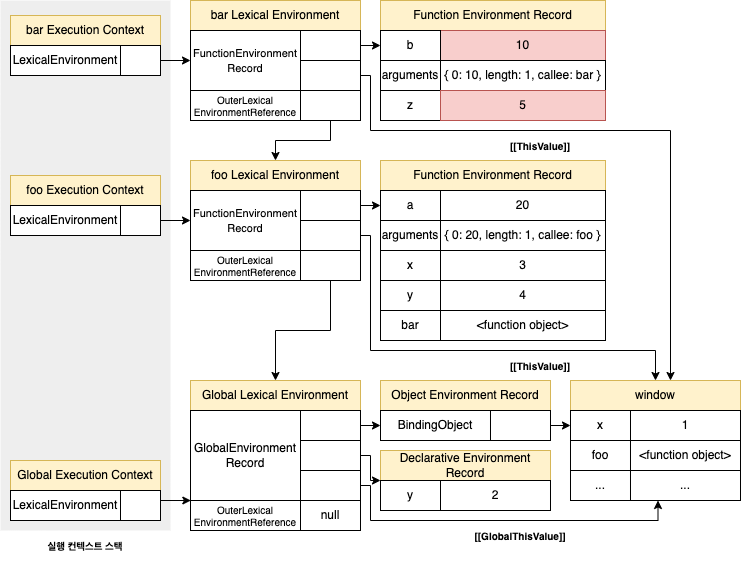

The diagram above was exported from draw.io. Its source (the exported page's mxGraphModel, read from the mxfile embedded in the PNG):
<mxGraphModel dx="1106" dy="836" grid="1" gridSize="10" guides="1" tooltips="1" connect="1" arrows="1" fold="1" page="1" pageScale="1" pageWidth="827" pageHeight="1169" math="0" shadow="0">
  <root>
    <mxCell id="0" />
    <mxCell id="1" parent="0" />
    <mxCell id="_pK5WqwsTYNarhv_emY9-1" value="" style="rounded=0;whiteSpace=wrap;html=1;fontSize=10;fillColor=#eeeeee;strokeColor=none;" parent="1" vertex="1">
      <mxGeometry x="40" y="100" width="170" height="530" as="geometry" />
    </mxCell>
    <mxCell id="_pK5WqwsTYNarhv_emY9-2" value="Global Lexical Environment" style="rounded=0;whiteSpace=wrap;html=1;fillColor=#fff2cc;strokeColor=#d6b656;" parent="1" vertex="1">
      <mxGeometry x="230" y="480" width="170" height="30" as="geometry" />
    </mxCell>
    <mxCell id="_pK5WqwsTYNarhv_emY9-3" style="edgeStyle=orthogonalEdgeStyle;rounded=0;orthogonalLoop=1;jettySize=auto;html=1;exitX=1;exitY=0.5;exitDx=0;exitDy=0;entryX=0;entryY=0;entryDx=0;entryDy=0;fontSize=10;startArrow=none;startFill=0;" parent="1" source="_pK5WqwsTYNarhv_emY9-4" target="_pK5WqwsTYNarhv_emY9-23" edge="1">
      <mxGeometry relative="1" as="geometry">
        <Array as="points">
          <mxPoint x="410" y="555" />
          <mxPoint x="410" y="580" />
        </Array>
      </mxGeometry>
    </mxCell>
    <mxCell id="_pK5WqwsTYNarhv_emY9-4" value="" style="rounded=0;whiteSpace=wrap;html=1;" parent="1" vertex="1">
      <mxGeometry x="340" y="540" width="60" height="30" as="geometry" />
    </mxCell>
    <mxCell id="_pK5WqwsTYNarhv_emY9-5" value="GlobalEnvironment&lt;br&gt;Record" style="rounded=0;whiteSpace=wrap;html=1;" parent="1" vertex="1">
      <mxGeometry x="230" y="510" width="110" height="90" as="geometry" />
    </mxCell>
    <mxCell id="_pK5WqwsTYNarhv_emY9-6" style="edgeStyle=orthogonalEdgeStyle;rounded=0;orthogonalLoop=1;jettySize=auto;html=1;exitX=1;exitY=0.5;exitDx=0;exitDy=0;entryX=0.25;entryY=1;entryDx=0;entryDy=0;fontSize=10;startArrow=none;startFill=0;" parent="1" source="_pK5WqwsTYNarhv_emY9-7" target="_pK5WqwsTYNarhv_emY9-30" edge="1">
      <mxGeometry relative="1" as="geometry">
        <Array as="points">
          <mxPoint x="410" y="585" />
          <mxPoint x="410" y="620" />
          <mxPoint x="697" y="620" />
        </Array>
      </mxGeometry>
    </mxCell>
    <mxCell id="_pK5WqwsTYNarhv_emY9-7" value="" style="rounded=0;whiteSpace=wrap;html=1;" parent="1" vertex="1">
      <mxGeometry x="340" y="570" width="60" height="30" as="geometry" />
    </mxCell>
    <mxCell id="_pK5WqwsTYNarhv_emY9-8" value="&lt;font style=&quot;font-size: 10px;&quot;&gt;OuterLexical&lt;br style=&quot;font-size: 10px;&quot;&gt;EnvironmentReference&lt;/font&gt;" style="rounded=0;whiteSpace=wrap;html=1;fontSize=10;" parent="1" vertex="1">
      <mxGeometry x="230" y="600" width="110" height="30" as="geometry" />
    </mxCell>
    <mxCell id="_pK5WqwsTYNarhv_emY9-9" value="Global Execution Context" style="rounded=0;whiteSpace=wrap;html=1;fillColor=#fff2cc;strokeColor=#d6b656;" parent="1" vertex="1">
      <mxGeometry x="50" y="560" width="150" height="30" as="geometry" />
    </mxCell>
    <mxCell id="_pK5WqwsTYNarhv_emY9-10" value="" style="rounded=0;whiteSpace=wrap;html=1;" parent="1" vertex="1">
      <mxGeometry x="160" y="590" width="40" height="30" as="geometry" />
    </mxCell>
    <mxCell id="_pK5WqwsTYNarhv_emY9-11" value="LexicalEnvironment" style="rounded=0;whiteSpace=wrap;html=1;" parent="1" vertex="1">
      <mxGeometry x="50" y="590" width="110" height="30" as="geometry" />
    </mxCell>
    <mxCell id="_pK5WqwsTYNarhv_emY9-12" style="edgeStyle=orthogonalEdgeStyle;rounded=0;orthogonalLoop=1;jettySize=auto;html=1;exitX=1;exitY=0.5;exitDx=0;exitDy=0;entryX=0;entryY=0.5;entryDx=0;entryDy=0;fontSize=10;startArrow=none;startFill=0;" parent="1" source="_pK5WqwsTYNarhv_emY9-13" target="_pK5WqwsTYNarhv_emY9-18" edge="1">
      <mxGeometry relative="1" as="geometry" />
    </mxCell>
    <mxCell id="_pK5WqwsTYNarhv_emY9-13" value="" style="rounded=0;whiteSpace=wrap;html=1;" parent="1" vertex="1">
      <mxGeometry x="340" y="510" width="60" height="30" as="geometry" />
    </mxCell>
    <mxCell id="_pK5WqwsTYNarhv_emY9-14" value="null" style="rounded=0;whiteSpace=wrap;html=1;" parent="1" vertex="1">
      <mxGeometry x="340" y="600" width="60" height="30" as="geometry" />
    </mxCell>
    <mxCell id="_pK5WqwsTYNarhv_emY9-15" value="" style="endArrow=classic;html=1;rounded=0;fontSize=10;exitX=1;exitY=0.5;exitDx=0;exitDy=0;entryX=0.003;entryY=0.167;entryDx=0;entryDy=0;entryPerimeter=0;" parent="1" edge="1">
      <mxGeometry width="50" height="50" relative="1" as="geometry">
        <mxPoint x="200" y="600" as="sourcePoint" />
        <mxPoint x="230.32999999999993" y="600.01" as="targetPoint" />
      </mxGeometry>
    </mxCell>
    <mxCell id="_pK5WqwsTYNarhv_emY9-16" value="&lt;b&gt;실행 컨텍스트 스택&lt;/b&gt;" style="text;html=1;strokeColor=none;fillColor=none;align=center;verticalAlign=middle;whiteSpace=wrap;rounded=0;fontSize=10;" parent="1" vertex="1">
      <mxGeometry x="75" y="630" width="100" height="30" as="geometry" />
    </mxCell>
    <mxCell id="_pK5WqwsTYNarhv_emY9-17" value="Object Environment Record" style="rounded=0;whiteSpace=wrap;html=1;fillColor=#fff2cc;strokeColor=#d6b656;" parent="1" vertex="1">
      <mxGeometry x="420" y="480" width="170" height="30" as="geometry" />
    </mxCell>
    <mxCell id="_pK5WqwsTYNarhv_emY9-18" value="BindingObject" style="rounded=0;whiteSpace=wrap;html=1;" parent="1" vertex="1">
      <mxGeometry x="420" y="510" width="110" height="30" as="geometry" />
    </mxCell>
    <mxCell id="_pK5WqwsTYNarhv_emY9-19" style="edgeStyle=orthogonalEdgeStyle;rounded=0;orthogonalLoop=1;jettySize=auto;html=1;exitX=1;exitY=0.5;exitDx=0;exitDy=0;entryX=0;entryY=0.5;entryDx=0;entryDy=0;" parent="1" source="_pK5WqwsTYNarhv_emY9-20" target="_pK5WqwsTYNarhv_emY9-26" edge="1">
      <mxGeometry relative="1" as="geometry" />
    </mxCell>
    <mxCell id="_pK5WqwsTYNarhv_emY9-20" value="" style="rounded=0;whiteSpace=wrap;html=1;" parent="1" vertex="1">
      <mxGeometry x="530" y="510" width="60" height="30" as="geometry" />
    </mxCell>
    <mxCell id="_pK5WqwsTYNarhv_emY9-21" value="Declarative Environment Record" style="rounded=0;whiteSpace=wrap;html=1;fillColor=#fff2cc;strokeColor=#d6b656;" parent="1" vertex="1">
      <mxGeometry x="420" y="550" width="170" height="30" as="geometry" />
    </mxCell>
    <mxCell id="_pK5WqwsTYNarhv_emY9-22" value="2" style="rounded=0;whiteSpace=wrap;html=1;" parent="1" vertex="1">
      <mxGeometry x="480" y="580" width="110" height="30" as="geometry" />
    </mxCell>
    <mxCell id="_pK5WqwsTYNarhv_emY9-23" value="y" style="rounded=0;whiteSpace=wrap;html=1;" parent="1" vertex="1">
      <mxGeometry x="420" y="580" width="60" height="30" as="geometry" />
    </mxCell>
    <mxCell id="_pK5WqwsTYNarhv_emY9-24" value="window" style="rounded=0;whiteSpace=wrap;html=1;fillColor=#fff2cc;strokeColor=#d6b656;" parent="1" vertex="1">
      <mxGeometry x="610" y="480" width="170" height="30" as="geometry" />
    </mxCell>
    <mxCell id="_pK5WqwsTYNarhv_emY9-25" value="1" style="rounded=0;whiteSpace=wrap;html=1;" parent="1" vertex="1">
      <mxGeometry x="670" y="510" width="110" height="30" as="geometry" />
    </mxCell>
    <mxCell id="_pK5WqwsTYNarhv_emY9-26" value="x" style="rounded=0;whiteSpace=wrap;html=1;" parent="1" vertex="1">
      <mxGeometry x="610" y="510" width="60" height="30" as="geometry" />
    </mxCell>
    <mxCell id="_pK5WqwsTYNarhv_emY9-27" value="foo" style="rounded=0;whiteSpace=wrap;html=1;" parent="1" vertex="1">
      <mxGeometry x="610" y="540" width="60" height="30" as="geometry" />
    </mxCell>
    <mxCell id="_pK5WqwsTYNarhv_emY9-28" value="..." style="rounded=0;whiteSpace=wrap;html=1;" parent="1" vertex="1">
      <mxGeometry x="610" y="570" width="60" height="30" as="geometry" />
    </mxCell>
    <mxCell id="_pK5WqwsTYNarhv_emY9-29" value="&amp;lt;function object&amp;gt;" style="rounded=0;whiteSpace=wrap;html=1;" parent="1" vertex="1">
      <mxGeometry x="670" y="540" width="110" height="30" as="geometry" />
    </mxCell>
    <mxCell id="_pK5WqwsTYNarhv_emY9-30" value="..." style="rounded=0;whiteSpace=wrap;html=1;" parent="1" vertex="1">
      <mxGeometry x="670" y="570" width="110" height="30" as="geometry" />
    </mxCell>
    <mxCell id="_pK5WqwsTYNarhv_emY9-31" value="&lt;b&gt;[[GlobalThisValue]]&lt;/b&gt;" style="text;html=1;strokeColor=none;fillColor=none;align=center;verticalAlign=middle;whiteSpace=wrap;rounded=0;fontSize=10;" parent="1" vertex="1">
      <mxGeometry x="510" y="620" width="100" height="30" as="geometry" />
    </mxCell>
    <mxCell id="_pK5WqwsTYNarhv_emY9-32" value="foo Execution Context" style="rounded=0;whiteSpace=wrap;html=1;fillColor=#fff2cc;strokeColor=#d6b656;" parent="1" vertex="1">
      <mxGeometry x="50" y="275" width="150" height="30" as="geometry" />
    </mxCell>
    <mxCell id="_pK5WqwsTYNarhv_emY9-33" style="edgeStyle=orthogonalEdgeStyle;rounded=0;orthogonalLoop=1;jettySize=auto;html=1;exitX=1;exitY=0.5;exitDx=0;exitDy=0;entryX=0;entryY=0.5;entryDx=0;entryDy=0;fontSize=11;" parent="1" source="_pK5WqwsTYNarhv_emY9-34" target="_pK5WqwsTYNarhv_emY9-37" edge="1">
      <mxGeometry relative="1" as="geometry" />
    </mxCell>
    <mxCell id="_pK5WqwsTYNarhv_emY9-34" value="" style="rounded=0;whiteSpace=wrap;html=1;" parent="1" vertex="1">
      <mxGeometry x="160" y="305" width="40" height="30" as="geometry" />
    </mxCell>
    <mxCell id="_pK5WqwsTYNarhv_emY9-35" value="LexicalEnvironment" style="rounded=0;whiteSpace=wrap;html=1;" parent="1" vertex="1">
      <mxGeometry x="50" y="305" width="110" height="30" as="geometry" />
    </mxCell>
    <mxCell id="_pK5WqwsTYNarhv_emY9-36" value="foo Lexical Environment" style="rounded=0;whiteSpace=wrap;html=1;fillColor=#fff2cc;strokeColor=#d6b656;" parent="1" vertex="1">
      <mxGeometry x="230" y="260" width="170" height="30" as="geometry" />
    </mxCell>
    <mxCell id="_pK5WqwsTYNarhv_emY9-37" value="&lt;font style=&quot;font-size: 11px;&quot;&gt;FunctionEnvironment&lt;br&gt;Record&lt;/font&gt;" style="rounded=0;whiteSpace=wrap;html=1;" parent="1" vertex="1">
      <mxGeometry x="230" y="290" width="110" height="60" as="geometry" />
    </mxCell>
    <mxCell id="_pK5WqwsTYNarhv_emY9-38" value="" style="rounded=0;whiteSpace=wrap;html=1;" parent="1" vertex="1">
      <mxGeometry x="340" y="320" width="60" height="30" as="geometry" />
    </mxCell>
    <mxCell id="_pK5WqwsTYNarhv_emY9-39" value="&lt;font style=&quot;font-size: 10px;&quot;&gt;OuterLexical&lt;br style=&quot;font-size: 10px;&quot;&gt;EnvironmentReference&lt;/font&gt;" style="rounded=0;whiteSpace=wrap;html=1;fontSize=10;" parent="1" vertex="1">
      <mxGeometry x="230" y="350" width="110" height="30" as="geometry" />
    </mxCell>
    <mxCell id="_pK5WqwsTYNarhv_emY9-40" style="edgeStyle=orthogonalEdgeStyle;rounded=0;orthogonalLoop=1;jettySize=auto;html=1;exitX=1;exitY=0.5;exitDx=0;exitDy=0;entryX=0;entryY=0.5;entryDx=0;entryDy=0;fontSize=11;" parent="1" source="_pK5WqwsTYNarhv_emY9-41" target="_pK5WqwsTYNarhv_emY9-47" edge="1">
      <mxGeometry relative="1" as="geometry" />
    </mxCell>
    <mxCell id="_pK5WqwsTYNarhv_emY9-41" value="" style="rounded=0;whiteSpace=wrap;html=1;" parent="1" vertex="1">
      <mxGeometry x="340" y="290" width="60" height="30" as="geometry" />
    </mxCell>
    <mxCell id="_pK5WqwsTYNarhv_emY9-42" style="edgeStyle=orthogonalEdgeStyle;rounded=0;orthogonalLoop=1;jettySize=auto;html=1;exitX=1;exitY=0.5;exitDx=0;exitDy=0;entryX=0.5;entryY=0;entryDx=0;entryDy=0;fontSize=11;" parent="1" source="_pK5WqwsTYNarhv_emY9-38" target="_pK5WqwsTYNarhv_emY9-24" edge="1">
      <mxGeometry relative="1" as="geometry">
        <Array as="points">
          <mxPoint x="410" y="335" />
          <mxPoint x="410" y="450" />
          <mxPoint x="695" y="450" />
        </Array>
      </mxGeometry>
    </mxCell>
    <mxCell id="_pK5WqwsTYNarhv_emY9-43" style="edgeStyle=orthogonalEdgeStyle;rounded=0;orthogonalLoop=1;jettySize=auto;html=1;exitX=0.5;exitY=1;exitDx=0;exitDy=0;entryX=0.5;entryY=0;entryDx=0;entryDy=0;fontSize=11;" parent="1" source="_pK5WqwsTYNarhv_emY9-44" target="_pK5WqwsTYNarhv_emY9-2" edge="1">
      <mxGeometry relative="1" as="geometry" />
    </mxCell>
    <mxCell id="_pK5WqwsTYNarhv_emY9-44" value="" style="rounded=0;whiteSpace=wrap;html=1;" parent="1" vertex="1">
      <mxGeometry x="340" y="350" width="60" height="30" as="geometry" />
    </mxCell>
    <mxCell id="_pK5WqwsTYNarhv_emY9-45" value="Function Environment Record" style="rounded=0;whiteSpace=wrap;html=1;fillColor=#fff2cc;strokeColor=#d6b656;" parent="1" vertex="1">
      <mxGeometry x="420" y="260" width="225" height="30" as="geometry" />
    </mxCell>
    <mxCell id="_pK5WqwsTYNarhv_emY9-46" value="20" style="rounded=0;whiteSpace=wrap;html=1;" parent="1" vertex="1">
      <mxGeometry x="480" y="290" width="165" height="30" as="geometry" />
    </mxCell>
    <mxCell id="_pK5WqwsTYNarhv_emY9-47" value="a" style="rounded=0;whiteSpace=wrap;html=1;" parent="1" vertex="1">
      <mxGeometry x="420" y="290" width="60" height="30" as="geometry" />
    </mxCell>
    <mxCell id="_pK5WqwsTYNarhv_emY9-48" value="arguments" style="rounded=0;whiteSpace=wrap;html=1;" parent="1" vertex="1">
      <mxGeometry x="420" y="320" width="60" height="30" as="geometry" />
    </mxCell>
    <mxCell id="_pK5WqwsTYNarhv_emY9-49" value="x" style="rounded=0;whiteSpace=wrap;html=1;" parent="1" vertex="1">
      <mxGeometry x="420" y="350" width="60" height="30" as="geometry" />
    </mxCell>
    <mxCell id="_pK5WqwsTYNarhv_emY9-50" value="{ 0: 20, length: 1, callee: foo }" style="rounded=0;whiteSpace=wrap;html=1;" parent="1" vertex="1">
      <mxGeometry x="480" y="320" width="165" height="30" as="geometry" />
    </mxCell>
    <mxCell id="_pK5WqwsTYNarhv_emY9-51" value="3" style="rounded=0;whiteSpace=wrap;html=1;" parent="1" vertex="1">
      <mxGeometry x="480" y="350" width="165" height="30" as="geometry" />
    </mxCell>
    <mxCell id="_pK5WqwsTYNarhv_emY9-52" value="y" style="rounded=0;whiteSpace=wrap;html=1;" parent="1" vertex="1">
      <mxGeometry x="420" y="380" width="60" height="30" as="geometry" />
    </mxCell>
    <mxCell id="_pK5WqwsTYNarhv_emY9-53" value="bar" style="rounded=0;whiteSpace=wrap;html=1;" parent="1" vertex="1">
      <mxGeometry x="420" y="410" width="60" height="30" as="geometry" />
    </mxCell>
    <mxCell id="_pK5WqwsTYNarhv_emY9-54" value="4" style="rounded=0;whiteSpace=wrap;html=1;" parent="1" vertex="1">
      <mxGeometry x="480" y="380" width="165" height="30" as="geometry" />
    </mxCell>
    <mxCell id="_pK5WqwsTYNarhv_emY9-55" value="&amp;lt;function object&amp;gt;" style="rounded=0;whiteSpace=wrap;html=1;" parent="1" vertex="1">
      <mxGeometry x="480" y="410" width="165" height="30" as="geometry" />
    </mxCell>
    <mxCell id="_pK5WqwsTYNarhv_emY9-56" value="&lt;b&gt;[[ThisValue]]&lt;/b&gt;" style="text;html=1;strokeColor=none;fillColor=none;align=center;verticalAlign=middle;whiteSpace=wrap;rounded=0;fontSize=10;" parent="1" vertex="1">
      <mxGeometry x="530" y="450" width="100" height="30" as="geometry" />
    </mxCell>
    <mxCell id="_pK5WqwsTYNarhv_emY9-57" value="Function Environment Record" style="rounded=0;whiteSpace=wrap;html=1;fillColor=#fff2cc;strokeColor=#d6b656;" parent="1" vertex="1">
      <mxGeometry x="420" y="100" width="225" height="30" as="geometry" />
    </mxCell>
    <mxCell id="_pK5WqwsTYNarhv_emY9-58" value="10" style="rounded=0;whiteSpace=wrap;html=1;fillColor=#f8cecc;strokeColor=#b85450;" parent="1" vertex="1">
      <mxGeometry x="480" y="130" width="165" height="30" as="geometry" />
    </mxCell>
    <mxCell id="_pK5WqwsTYNarhv_emY9-59" value="b" style="rounded=0;whiteSpace=wrap;html=1;" parent="1" vertex="1">
      <mxGeometry x="420" y="130" width="60" height="30" as="geometry" />
    </mxCell>
    <mxCell id="_pK5WqwsTYNarhv_emY9-60" value="arguments" style="rounded=0;whiteSpace=wrap;html=1;" parent="1" vertex="1">
      <mxGeometry x="420" y="160" width="60" height="30" as="geometry" />
    </mxCell>
    <mxCell id="_pK5WqwsTYNarhv_emY9-61" value="z" style="rounded=0;whiteSpace=wrap;html=1;" parent="1" vertex="1">
      <mxGeometry x="420" y="190" width="60" height="30" as="geometry" />
    </mxCell>
    <mxCell id="_pK5WqwsTYNarhv_emY9-62" value="{ 0: 10, length: 1, callee: bar }" style="rounded=0;whiteSpace=wrap;html=1;" parent="1" vertex="1">
      <mxGeometry x="480" y="160" width="165" height="30" as="geometry" />
    </mxCell>
    <mxCell id="_pK5WqwsTYNarhv_emY9-63" value="5" style="rounded=0;whiteSpace=wrap;html=1;fillColor=#f8cecc;strokeColor=#b85450;" parent="1" vertex="1">
      <mxGeometry x="480" y="190" width="165" height="30" as="geometry" />
    </mxCell>
    <mxCell id="_pK5WqwsTYNarhv_emY9-64" value="&lt;b&gt;[[ThisValue]]&lt;/b&gt;" style="text;html=1;strokeColor=none;fillColor=none;align=center;verticalAlign=middle;whiteSpace=wrap;rounded=0;fontSize=10;" parent="1" vertex="1">
      <mxGeometry x="530" y="230" width="100" height="30" as="geometry" />
    </mxCell>
    <mxCell id="_pK5WqwsTYNarhv_emY9-65" value="bar Lexical Environment" style="rounded=0;whiteSpace=wrap;html=1;fillColor=#fff2cc;strokeColor=#d6b656;" parent="1" vertex="1">
      <mxGeometry x="230" y="100" width="170" height="30" as="geometry" />
    </mxCell>
    <mxCell id="_pK5WqwsTYNarhv_emY9-66" value="&lt;font style=&quot;font-size: 11px;&quot;&gt;FunctionEnvironment&lt;br&gt;Record&lt;/font&gt;" style="rounded=0;whiteSpace=wrap;html=1;" parent="1" vertex="1">
      <mxGeometry x="230" y="130" width="110" height="60" as="geometry" />
    </mxCell>
    <mxCell id="_pK5WqwsTYNarhv_emY9-67" style="edgeStyle=orthogonalEdgeStyle;rounded=0;orthogonalLoop=1;jettySize=auto;html=1;exitX=1;exitY=0.5;exitDx=0;exitDy=0;" parent="1" source="_pK5WqwsTYNarhv_emY9-68" edge="1">
      <mxGeometry relative="1" as="geometry">
        <mxPoint x="710" y="480" as="targetPoint" />
        <Array as="points">
          <mxPoint x="410" y="175" />
          <mxPoint x="410" y="230" />
          <mxPoint x="710" y="230" />
          <mxPoint x="710" y="480" />
        </Array>
      </mxGeometry>
    </mxCell>
    <mxCell id="_pK5WqwsTYNarhv_emY9-68" value="" style="rounded=0;whiteSpace=wrap;html=1;" parent="1" vertex="1">
      <mxGeometry x="340" y="160" width="60" height="30" as="geometry" />
    </mxCell>
    <mxCell id="_pK5WqwsTYNarhv_emY9-69" value="&lt;font style=&quot;font-size: 10px;&quot;&gt;OuterLexical&lt;br style=&quot;font-size: 10px;&quot;&gt;EnvironmentReference&lt;/font&gt;" style="rounded=0;whiteSpace=wrap;html=1;fontSize=10;" parent="1" vertex="1">
      <mxGeometry x="230" y="190" width="110" height="30" as="geometry" />
    </mxCell>
    <mxCell id="_pK5WqwsTYNarhv_emY9-70" style="edgeStyle=orthogonalEdgeStyle;rounded=0;orthogonalLoop=1;jettySize=auto;html=1;exitX=1;exitY=0.5;exitDx=0;exitDy=0;entryX=0;entryY=0.5;entryDx=0;entryDy=0;" parent="1" source="_pK5WqwsTYNarhv_emY9-71" target="_pK5WqwsTYNarhv_emY9-59" edge="1">
      <mxGeometry relative="1" as="geometry" />
    </mxCell>
    <mxCell id="_pK5WqwsTYNarhv_emY9-71" value="" style="rounded=0;whiteSpace=wrap;html=1;" parent="1" vertex="1">
      <mxGeometry x="340" y="130" width="60" height="30" as="geometry" />
    </mxCell>
    <mxCell id="_pK5WqwsTYNarhv_emY9-72" style="edgeStyle=orthogonalEdgeStyle;rounded=0;orthogonalLoop=1;jettySize=auto;html=1;exitX=0.5;exitY=1;exitDx=0;exitDy=0;entryX=0.5;entryY=0;entryDx=0;entryDy=0;" parent="1" source="_pK5WqwsTYNarhv_emY9-73" target="_pK5WqwsTYNarhv_emY9-36" edge="1">
      <mxGeometry relative="1" as="geometry" />
    </mxCell>
    <mxCell id="_pK5WqwsTYNarhv_emY9-73" value="" style="rounded=0;whiteSpace=wrap;html=1;" parent="1" vertex="1">
      <mxGeometry x="340" y="190" width="60" height="30" as="geometry" />
    </mxCell>
    <mxCell id="_pK5WqwsTYNarhv_emY9-74" value="bar Execution Context" style="rounded=0;whiteSpace=wrap;html=1;fillColor=#fff2cc;strokeColor=#d6b656;" parent="1" vertex="1">
      <mxGeometry x="50" y="115" width="150" height="30" as="geometry" />
    </mxCell>
    <mxCell id="_pK5WqwsTYNarhv_emY9-75" style="edgeStyle=orthogonalEdgeStyle;rounded=0;orthogonalLoop=1;jettySize=auto;html=1;exitX=1;exitY=0.5;exitDx=0;exitDy=0;entryX=0;entryY=0.5;entryDx=0;entryDy=0;" parent="1" source="_pK5WqwsTYNarhv_emY9-76" target="_pK5WqwsTYNarhv_emY9-66" edge="1">
      <mxGeometry relative="1" as="geometry" />
    </mxCell>
    <mxCell id="_pK5WqwsTYNarhv_emY9-76" value="" style="rounded=0;whiteSpace=wrap;html=1;" parent="1" vertex="1">
      <mxGeometry x="160" y="145" width="40" height="30" as="geometry" />
    </mxCell>
    <mxCell id="_pK5WqwsTYNarhv_emY9-77" value="LexicalEnvironment" style="rounded=0;whiteSpace=wrap;html=1;" parent="1" vertex="1">
      <mxGeometry x="50" y="145" width="110" height="30" as="geometry" />
    </mxCell>
  </root>
</mxGraphModel>